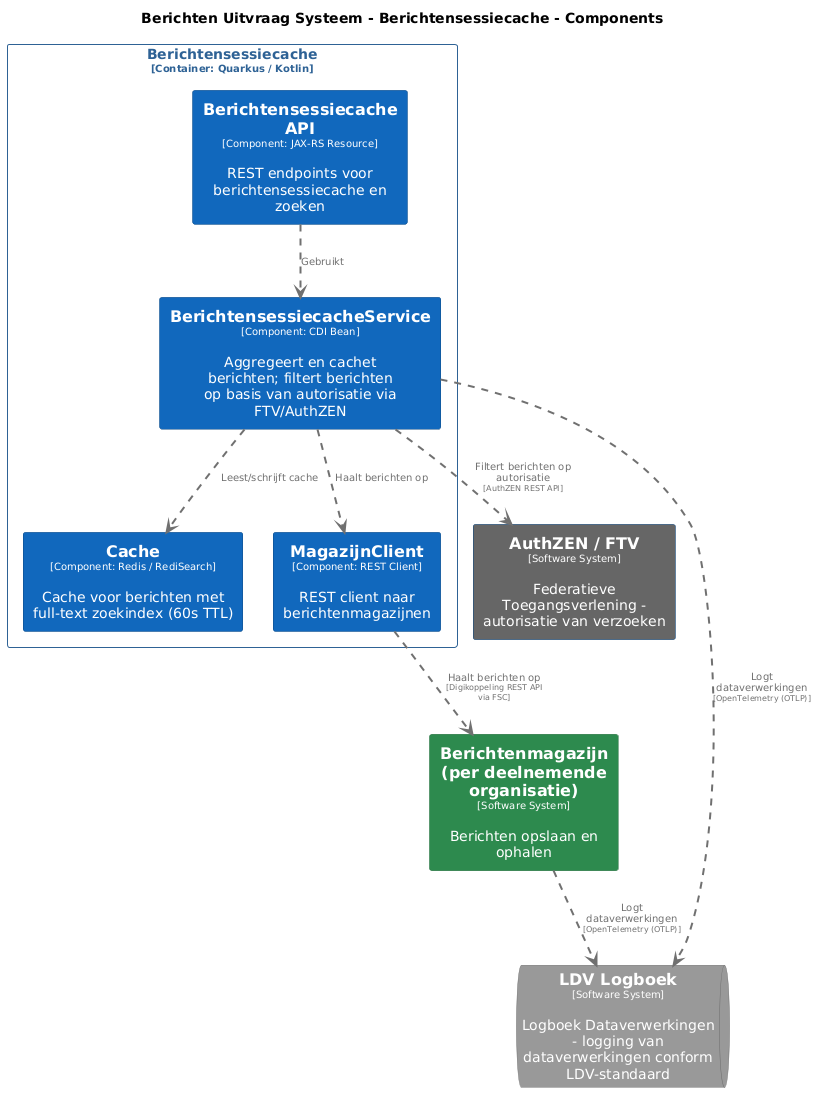

The diagram above was rendered by PlantUML. Its source (embedded in the PNG):
@startuml
set separator none
title Berichten Uitvraag Systeem - Berichtensessiecache - Components

top to bottom direction
skinparam ranksep 60
skinparam nodesep 30

skinparam {
  arrowFontSize 10
  defaultTextAlignment center
  wrapWidth 200
  maxMessageSize 100
}

hide stereotype

skinparam rectangle<<AuthZENFTV>> {
  BackgroundColor #666666
  FontColor #ffffff
  BorderColor #0b4884
  shadowing false
}
skinparam rectangle<<Berichtenmagazijnperdeelnemendeorganisatie>> {
  BackgroundColor #2d8a4e
  FontColor #ffffff
  BorderColor #1e6b38
  shadowing false
}
skinparam rectangle<<BerichtenUitvraagSysteem.Berichtensessiecache.BerichtensessiecacheAPI>> {
  BackgroundColor #1168bd
  FontColor #ffffff
  BorderColor #0b4884
  shadowing false
}
skinparam rectangle<<BerichtenUitvraagSysteem.Berichtensessiecache.BerichtensessiecacheService>> {
  BackgroundColor #1168bd
  FontColor #ffffff
  BorderColor #0b4884
  shadowing false
}
skinparam rectangle<<BerichtenUitvraagSysteem.Berichtensessiecache.Cache>> {
  BackgroundColor #1168bd
  FontColor #ffffff
  BorderColor #0b4884
  shadowing false
}
skinparam queue<<LDVLogboek>> {
  BackgroundColor #999999
  FontColor #ffffff
  BorderColor #6b6b6b
  shadowing false
}
skinparam rectangle<<BerichtenUitvraagSysteem.Berichtensessiecache.MagazijnClient>> {
  BackgroundColor #1168bd
  FontColor #ffffff
  BorderColor #0b4884
  shadowing false
}
skinparam rectangle<<BerichtenUitvraagSysteem.Berichtensessiecache>> {
  BorderColor #2e6295
  FontColor #2e6295
  shadowing false
}

rectangle "==AuthZEN / FTV\n<size:10>[Software System]</size>\n\nFederatieve Toegangsverlening - autorisatie van verzoeken" <<AuthZENFTV>> as AuthZENFTV
rectangle "==Berichtenmagazijn (per deelnemende organisatie)\n<size:10>[Software System]</size>\n\nBerichten opslaan en ophalen" <<Berichtenmagazijnperdeelnemendeorganisatie>> as Berichtenmagazijnperdeelnemendeorganisatie
queue "==LDV Logboek\n<size:10>[Software System]</size>\n\nLogboek Dataverwerkingen - logging van dataverwerkingen conform LDV-standaard" <<LDVLogboek>> as LDVLogboek

rectangle "Berichtensessiecache\n<size:10>[Container: Quarkus / Kotlin]</size>" <<BerichtenUitvraagSysteem.Berichtensessiecache>> {
  rectangle "==Berichtensessiecache API\n<size:10>[Component: JAX-RS Resource]</size>\n\nREST endpoints voor berichtensessiecache en zoeken" <<BerichtenUitvraagSysteem.Berichtensessiecache.BerichtensessiecacheAPI>> as BerichtenUitvraagSysteem.Berichtensessiecache.BerichtensessiecacheAPI
  rectangle "==BerichtensessiecacheService\n<size:10>[Component: CDI Bean]</size>\n\nAggregeert en cachet berichten; filtert berichten op basis van autorisatie via FTV/AuthZEN" <<BerichtenUitvraagSysteem.Berichtensessiecache.BerichtensessiecacheService>> as BerichtenUitvraagSysteem.Berichtensessiecache.BerichtensessiecacheService
  rectangle "==Cache\n<size:10>[Component: Redis / RediSearch]</size>\n\nCache voor berichten met full-text zoekindex (60s TTL)" <<BerichtenUitvraagSysteem.Berichtensessiecache.Cache>> as BerichtenUitvraagSysteem.Berichtensessiecache.Cache
  rectangle "==MagazijnClient\n<size:10>[Component: REST Client]</size>\n\nREST client naar berichtenmagazijnen" <<BerichtenUitvraagSysteem.Berichtensessiecache.MagazijnClient>> as BerichtenUitvraagSysteem.Berichtensessiecache.MagazijnClient
}

BerichtenUitvraagSysteem.Berichtensessiecache.BerichtensessiecacheService .[#707070,thickness=2].> LDVLogboek : "<color:#707070>Logt dataverwerkingen\n<color:#707070><size:8>[OpenTelemetry (OTLP)]</size>"
BerichtenUitvraagSysteem.Berichtensessiecache.BerichtensessiecacheAPI .[#707070,thickness=2].> BerichtenUitvraagSysteem.Berichtensessiecache.BerichtensessiecacheService : "<color:#707070>Gebruikt"
BerichtenUitvraagSysteem.Berichtensessiecache.BerichtensessiecacheService .[#707070,thickness=2].> BerichtenUitvraagSysteem.Berichtensessiecache.Cache : "<color:#707070>Leest/schrijft cache"
BerichtenUitvraagSysteem.Berichtensessiecache.BerichtensessiecacheService .[#707070,thickness=2].> BerichtenUitvraagSysteem.Berichtensessiecache.MagazijnClient : "<color:#707070>Haalt berichten op"
BerichtenUitvraagSysteem.Berichtensessiecache.BerichtensessiecacheService .[#707070,thickness=2].> AuthZENFTV : "<color:#707070>Filtert berichten op autorisatie\n<color:#707070><size:8>[AuthZEN REST API]</size>"
BerichtenUitvraagSysteem.Berichtensessiecache.MagazijnClient .[#707070,thickness=2].> Berichtenmagazijnperdeelnemendeorganisatie : "<color:#707070>Haalt berichten op\n<color:#707070><size:8>[Digikoppeling REST API via FSC]</size>"
Berichtenmagazijnperdeelnemendeorganisatie .[#707070,thickness=2].> LDVLogboek : "<color:#707070>Logt dataverwerkingen\n<color:#707070><size:8>[OpenTelemetry (OTLP)]</size>"
@enduml